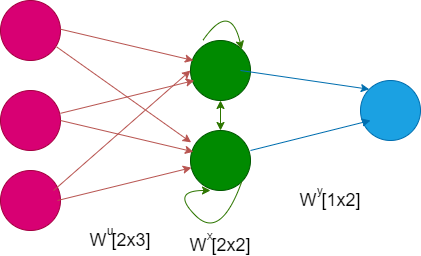

The diagram above was exported from draw.io. Its source (the exported page's mxGraphModel, read from the mxfile embedded in the PNG):
<mxGraphModel dx="782" dy="380" grid="1" gridSize="10" guides="1" tooltips="1" connect="1" arrows="1" fold="1" page="1" pageScale="1" pageWidth="827" pageHeight="1169" math="0" shadow="0">
  <root>
    <mxCell id="0" />
    <mxCell id="1" parent="0" />
    <mxCell id="zyHQlXAk9_x4UmLr7fpI-1" value="" style="ellipse;whiteSpace=wrap;html=1;aspect=fixed;fillColor=#d80073;strokeColor=#A50040;fontColor=#ffffff;" parent="1" vertex="1">
      <mxGeometry x="80" y="150" width="60" height="60" as="geometry" />
    </mxCell>
    <mxCell id="zyHQlXAk9_x4UmLr7fpI-2" value="" style="ellipse;whiteSpace=wrap;html=1;aspect=fixed;fillColor=#d80073;strokeColor=#A50040;fontColor=#ffffff;" parent="1" vertex="1">
      <mxGeometry x="80" y="320" width="60" height="60" as="geometry" />
    </mxCell>
    <mxCell id="zyHQlXAk9_x4UmLr7fpI-3" value="" style="ellipse;whiteSpace=wrap;html=1;aspect=fixed;fillColor=#d80073;strokeColor=#A50040;fontColor=#ffffff;" parent="1" vertex="1">
      <mxGeometry x="80" y="240" width="60" height="60" as="geometry" />
    </mxCell>
    <mxCell id="zyHQlXAk9_x4UmLr7fpI-4" value="" style="ellipse;whiteSpace=wrap;html=1;aspect=fixed;fillColor=#008a00;strokeColor=#005700;fontColor=#ffffff;" parent="1" vertex="1">
      <mxGeometry x="270" y="280" width="60" height="60" as="geometry" />
    </mxCell>
    <mxCell id="zyHQlXAk9_x4UmLr7fpI-5" value="" style="ellipse;whiteSpace=wrap;html=1;aspect=fixed;fillColor=#008a00;strokeColor=#005700;fontColor=#ffffff;" parent="1" vertex="1">
      <mxGeometry x="270" y="190" width="60" height="60" as="geometry" />
    </mxCell>
    <mxCell id="zyHQlXAk9_x4UmLr7fpI-6" value="" style="ellipse;whiteSpace=wrap;html=1;aspect=fixed;fillColor=#1ba1e2;strokeColor=#006EAF;fontColor=#ffffff;" parent="1" vertex="1">
      <mxGeometry x="440" y="230" width="60" height="60" as="geometry" />
    </mxCell>
    <mxCell id="zyHQlXAk9_x4UmLr7fpI-7" value="&lt;font style=&quot;font-size: 18px&quot;&gt;W [2x2]&lt;/font&gt;" style="text;html=1;strokeColor=none;fillColor=none;align=center;verticalAlign=middle;whiteSpace=wrap;rounded=0;" parent="1" vertex="1">
      <mxGeometry x="260" y="385" width="80" height="20" as="geometry" />
    </mxCell>
    <mxCell id="zyHQlXAk9_x4UmLr7fpI-8" value="x" style="text;html=1;strokeColor=none;fillColor=none;align=center;verticalAlign=middle;whiteSpace=wrap;rounded=0;" parent="1" vertex="1">
      <mxGeometry x="270" y="375" width="40" height="20" as="geometry" />
    </mxCell>
    <mxCell id="zyHQlXAk9_x4UmLr7fpI-9" value="&lt;font style=&quot;font-size: 18px&quot;&gt;W [2x3]&lt;/font&gt;" style="text;html=1;strokeColor=none;fillColor=none;align=center;verticalAlign=middle;whiteSpace=wrap;rounded=0;" parent="1" vertex="1">
      <mxGeometry x="160" y="380" width="80" height="20" as="geometry" />
    </mxCell>
    <mxCell id="zyHQlXAk9_x4UmLr7fpI-10" value="u" style="text;html=1;strokeColor=none;fillColor=none;align=center;verticalAlign=middle;whiteSpace=wrap;rounded=0;" parent="1" vertex="1">
      <mxGeometry x="170" y="370" width="40" height="20" as="geometry" />
    </mxCell>
    <mxCell id="zyHQlXAk9_x4UmLr7fpI-11" value="&lt;font style=&quot;font-size: 18px&quot;&gt;W [1x2]&lt;/font&gt;" style="text;html=1;strokeColor=none;fillColor=none;align=center;verticalAlign=middle;whiteSpace=wrap;rounded=0;" parent="1" vertex="1">
      <mxGeometry x="370" y="340" width="80" height="20" as="geometry" />
    </mxCell>
    <mxCell id="zyHQlXAk9_x4UmLr7fpI-12" value="y" style="text;html=1;strokeColor=none;fillColor=none;align=center;verticalAlign=middle;whiteSpace=wrap;rounded=0;" parent="1" vertex="1">
      <mxGeometry x="380" y="330" width="40" height="20" as="geometry" />
    </mxCell>
    <mxCell id="zyHQlXAk9_x4UmLr7fpI-14" value="" style="endArrow=classic;html=1;entryX=0.049;entryY=0.355;entryDx=0;entryDy=0;entryPerimeter=0;fillColor=#f8cecc;strokeColor=#b85450;" parent="1" target="zyHQlXAk9_x4UmLr7fpI-4" edge="1">
      <mxGeometry width="50" height="50" relative="1" as="geometry">
        <mxPoint x="140" y="270" as="sourcePoint" />
        <mxPoint x="190" y="220" as="targetPoint" />
      </mxGeometry>
    </mxCell>
    <mxCell id="zyHQlXAk9_x4UmLr7fpI-16" value="" style="endArrow=classic;html=1;entryX=0.049;entryY=0.355;entryDx=0;entryDy=0;entryPerimeter=0;fillColor=#f8cecc;strokeColor=#b85450;" parent="1" edge="1">
      <mxGeometry width="50" height="50" relative="1" as="geometry">
        <mxPoint x="140" y="178.7" as="sourcePoint" />
        <mxPoint x="272.94000000000005" y="210.00000000000006" as="targetPoint" />
      </mxGeometry>
    </mxCell>
    <mxCell id="zyHQlXAk9_x4UmLr7fpI-17" value="" style="endArrow=classic;html=1;fillColor=#f8cecc;strokeColor=#b85450;" parent="1" target="zyHQlXAk9_x4UmLr7fpI-4" edge="1">
      <mxGeometry width="50" height="50" relative="1" as="geometry">
        <mxPoint x="137.06" y="350" as="sourcePoint" />
        <mxPoint x="270.00000000000006" y="381.30000000000007" as="targetPoint" />
      </mxGeometry>
    </mxCell>
    <mxCell id="zyHQlXAk9_x4UmLr7fpI-18" value="" style="endArrow=classic;html=1;fillColor=#f8cecc;strokeColor=#b85450;entryX=0;entryY=0.5;entryDx=0;entryDy=0;" parent="1" target="zyHQlXAk9_x4UmLr7fpI-5" edge="1">
      <mxGeometry width="50" height="50" relative="1" as="geometry">
        <mxPoint x="133.08999999999995" y="340" as="sourcePoint" />
        <mxPoint x="266.9010616481646" y="307.1766949562493" as="targetPoint" />
      </mxGeometry>
    </mxCell>
    <mxCell id="zyHQlXAk9_x4UmLr7fpI-19" value="" style="endArrow=classic;html=1;fillColor=#f8cecc;strokeColor=#b85450;" parent="1" edge="1">
      <mxGeometry width="50" height="50" relative="1" as="geometry">
        <mxPoint x="139.99999999999994" y="262.82" as="sourcePoint" />
        <mxPoint x="273.81106164816464" y="229.9966949562493" as="targetPoint" />
      </mxGeometry>
    </mxCell>
    <mxCell id="zyHQlXAk9_x4UmLr7fpI-20" value="" style="endArrow=classic;html=1;fillColor=#f8cecc;strokeColor=#b85450;entryX=0.01;entryY=0.198;entryDx=0;entryDy=0;entryPerimeter=0;" parent="1" target="zyHQlXAk9_x4UmLr7fpI-4" edge="1">
      <mxGeometry width="50" height="50" relative="1" as="geometry">
        <mxPoint x="136.18999999999994" y="196.41" as="sourcePoint" />
        <mxPoint x="270.00106164816464" y="163.58669495624932" as="targetPoint" />
      </mxGeometry>
    </mxCell>
    <mxCell id="zyHQlXAk9_x4UmLr7fpI-21" value="" style="endArrow=classic;html=1;fillColor=#1ba1e2;strokeColor=#006EAF;" parent="1" edge="1">
      <mxGeometry width="50" height="50" relative="1" as="geometry">
        <mxPoint x="329.99999999999994" y="300" as="sourcePoint" />
        <mxPoint x="450" y="270" as="targetPoint" />
      </mxGeometry>
    </mxCell>
    <mxCell id="zyHQlXAk9_x4UmLr7fpI-22" value="" style="endArrow=classic;html=1;fillColor=#1ba1e2;strokeColor=#006EAF;entryX=0;entryY=0;entryDx=0;entryDy=0;" parent="1" target="zyHQlXAk9_x4UmLr7fpI-6" edge="1">
      <mxGeometry width="50" height="50" relative="1" as="geometry">
        <mxPoint x="320" y="220" as="sourcePoint" />
        <mxPoint x="440" y="190" as="targetPoint" />
      </mxGeometry>
    </mxCell>
    <mxCell id="zyHQlXAk9_x4UmLr7fpI-23" value="" style="endArrow=classic;startArrow=classic;html=1;exitX=0.5;exitY=0;exitDx=0;exitDy=0;fillColor=#60a917;strokeColor=#2D7600;" parent="1" source="zyHQlXAk9_x4UmLr7fpI-4" edge="1">
      <mxGeometry width="50" height="50" relative="1" as="geometry">
        <mxPoint x="250" y="300" as="sourcePoint" />
        <mxPoint x="300" y="250" as="targetPoint" />
      </mxGeometry>
    </mxCell>
    <mxCell id="zyHQlXAk9_x4UmLr7fpI-24" value="" style="curved=1;endArrow=classic;html=1;exitX=1;exitY=1;exitDx=0;exitDy=0;fillColor=#60a917;strokeColor=#2D7600;" parent="1" source="zyHQlXAk9_x4UmLr7fpI-4" edge="1">
      <mxGeometry width="50" height="50" relative="1" as="geometry">
        <mxPoint x="250" y="390" as="sourcePoint" />
        <mxPoint x="290" y="340" as="targetPoint" />
        <Array as="points">
          <mxPoint x="300" y="390" />
          <mxPoint x="250" y="340" />
        </Array>
      </mxGeometry>
    </mxCell>
    <mxCell id="zyHQlXAk9_x4UmLr7fpI-26" value="" style="curved=1;endArrow=classic;html=1;exitX=0.206;exitY=-0.001;exitDx=0;exitDy=0;fillColor=#60a917;strokeColor=#2D7600;exitPerimeter=0;entryX=1;entryY=0;entryDx=0;entryDy=0;" parent="1" source="zyHQlXAk9_x4UmLr7fpI-5" target="zyHQlXAk9_x4UmLr7fpI-5" edge="1">
      <mxGeometry width="50" height="50" relative="1" as="geometry">
        <mxPoint x="321.2132034355966" y="131.21320343559648" as="sourcePoint" />
        <mxPoint x="360" y="180" as="targetPoint" />
        <Array as="points">
          <mxPoint x="310" y="150" />
        </Array>
      </mxGeometry>
    </mxCell>
  </root>
</mxGraphModel>